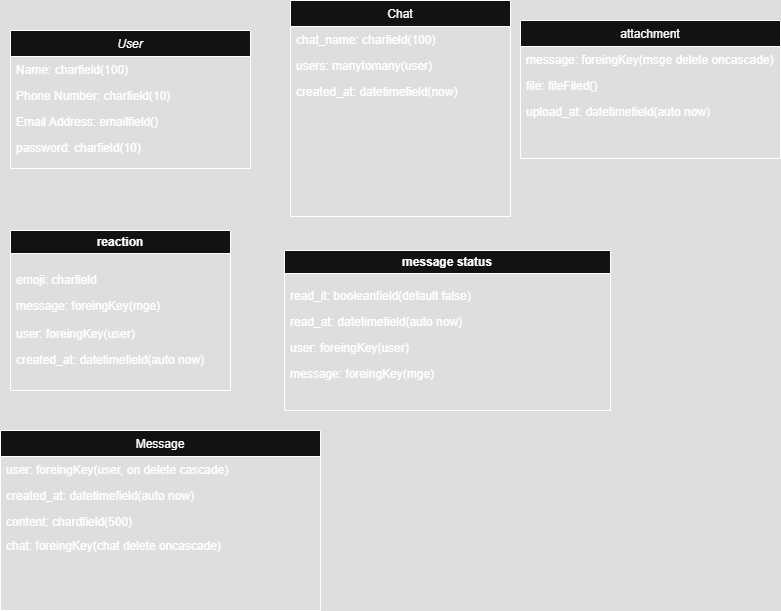

The diagram above was exported from draw.io. Its source (the exported page's mxGraphModel, read from the mxfile embedded in the PNG):
<mxGraphModel dx="858" dy="521" grid="1" gridSize="10" guides="1" tooltips="1" connect="1" arrows="1" fold="1" page="1" pageScale="1" pageWidth="827" pageHeight="1169" math="0" shadow="0">
  <root>
    <mxCell id="WIyWlLk6GJQsqaUBKTNV-0" />
    <mxCell id="WIyWlLk6GJQsqaUBKTNV-1" parent="WIyWlLk6GJQsqaUBKTNV-0" />
    <mxCell id="zkfFHV4jXpPFQw0GAbJ--0" value="User" style="swimlane;fontStyle=2;align=center;verticalAlign=top;childLayout=stackLayout;horizontal=1;startSize=26;horizontalStack=0;resizeParent=1;resizeLast=0;collapsible=1;marginBottom=0;rounded=0;shadow=0;strokeWidth=1;" parent="WIyWlLk6GJQsqaUBKTNV-1" vertex="1">
      <mxGeometry x="40" y="40" width="240" height="138" as="geometry">
        <mxRectangle x="230" y="140" width="160" height="26" as="alternateBounds" />
      </mxGeometry>
    </mxCell>
    <mxCell id="zkfFHV4jXpPFQw0GAbJ--1" value="Name: charfield(100)" style="text;align=left;verticalAlign=top;spacingLeft=4;spacingRight=4;overflow=hidden;rotatable=0;points=[[0,0.5],[1,0.5]];portConstraint=eastwest;" parent="zkfFHV4jXpPFQw0GAbJ--0" vertex="1">
      <mxGeometry y="26" width="240" height="26" as="geometry" />
    </mxCell>
    <mxCell id="zkfFHV4jXpPFQw0GAbJ--2" value="Phone Number: charfield(10)" style="text;align=left;verticalAlign=top;spacingLeft=4;spacingRight=4;overflow=hidden;rotatable=0;points=[[0,0.5],[1,0.5]];portConstraint=eastwest;rounded=0;shadow=0;html=0;" parent="zkfFHV4jXpPFQw0GAbJ--0" vertex="1">
      <mxGeometry y="52" width="240" height="26" as="geometry" />
    </mxCell>
    <mxCell id="zkfFHV4jXpPFQw0GAbJ--3" value="Email Address: emailfield()" style="text;align=left;verticalAlign=top;spacingLeft=4;spacingRight=4;overflow=hidden;rotatable=0;points=[[0,0.5],[1,0.5]];portConstraint=eastwest;rounded=0;shadow=0;html=0;" parent="zkfFHV4jXpPFQw0GAbJ--0" vertex="1">
      <mxGeometry y="78" width="240" height="26" as="geometry" />
    </mxCell>
    <mxCell id="mT4IUYGb5nMej0mXzt4X-9" value="password: charfield(10)" style="text;align=left;verticalAlign=top;spacingLeft=4;spacingRight=4;overflow=hidden;rotatable=0;points=[[0,0.5],[1,0.5]];portConstraint=eastwest;rounded=0;shadow=0;html=0;" vertex="1" parent="zkfFHV4jXpPFQw0GAbJ--0">
      <mxGeometry y="104" width="240" height="26" as="geometry" />
    </mxCell>
    <mxCell id="zkfFHV4jXpPFQw0GAbJ--6" value="attachment" style="swimlane;fontStyle=0;align=center;verticalAlign=top;childLayout=stackLayout;horizontal=1;startSize=26;horizontalStack=0;resizeParent=1;resizeLast=0;collapsible=1;marginBottom=0;rounded=0;shadow=0;strokeWidth=1;" parent="WIyWlLk6GJQsqaUBKTNV-1" vertex="1">
      <mxGeometry x="550" y="30" width="260" height="138" as="geometry">
        <mxRectangle x="130" y="380" width="160" height="26" as="alternateBounds" />
      </mxGeometry>
    </mxCell>
    <mxCell id="zkfFHV4jXpPFQw0GAbJ--7" value="message: foreingKey(msge delete oncascade)" style="text;align=left;verticalAlign=top;spacingLeft=4;spacingRight=4;overflow=hidden;rotatable=0;points=[[0,0.5],[1,0.5]];portConstraint=eastwest;" parent="zkfFHV4jXpPFQw0GAbJ--6" vertex="1">
      <mxGeometry y="26" width="260" height="26" as="geometry" />
    </mxCell>
    <mxCell id="zkfFHV4jXpPFQw0GAbJ--8" value="file: fileFiled()" style="text;align=left;verticalAlign=top;spacingLeft=4;spacingRight=4;overflow=hidden;rotatable=0;points=[[0,0.5],[1,0.5]];portConstraint=eastwest;rounded=0;shadow=0;html=0;" parent="zkfFHV4jXpPFQw0GAbJ--6" vertex="1">
      <mxGeometry y="52" width="260" height="26" as="geometry" />
    </mxCell>
    <mxCell id="zkfFHV4jXpPFQw0GAbJ--11" value="upload_at: datetimefield(auto now)" style="text;align=left;verticalAlign=top;spacingLeft=4;spacingRight=4;overflow=hidden;rotatable=0;points=[[0,0.5],[1,0.5]];portConstraint=eastwest;" parent="zkfFHV4jXpPFQw0GAbJ--6" vertex="1">
      <mxGeometry y="78" width="260" height="26" as="geometry" />
    </mxCell>
    <mxCell id="zkfFHV4jXpPFQw0GAbJ--13" value="Message" style="swimlane;fontStyle=0;align=center;verticalAlign=top;childLayout=stackLayout;horizontal=1;startSize=26;horizontalStack=0;resizeParent=1;resizeLast=0;collapsible=1;marginBottom=0;rounded=0;shadow=0;strokeWidth=1;" parent="WIyWlLk6GJQsqaUBKTNV-1" vertex="1">
      <mxGeometry x="30" y="440" width="320" height="180" as="geometry">
        <mxRectangle x="340" y="380" width="170" height="26" as="alternateBounds" />
      </mxGeometry>
    </mxCell>
    <mxCell id="zkfFHV4jXpPFQw0GAbJ--14" value="user: foreingKey(user, on delete cascade)" style="text;align=left;verticalAlign=top;spacingLeft=4;spacingRight=4;overflow=hidden;rotatable=0;points=[[0,0.5],[1,0.5]];portConstraint=eastwest;" parent="zkfFHV4jXpPFQw0GAbJ--13" vertex="1">
      <mxGeometry y="26" width="320" height="26" as="geometry" />
    </mxCell>
    <mxCell id="mT4IUYGb5nMej0mXzt4X-8" value="created_at: datetimefield(auto now)" style="text;align=left;verticalAlign=top;spacingLeft=4;spacingRight=4;overflow=hidden;rotatable=0;points=[[0,0.5],[1,0.5]];portConstraint=eastwest;" vertex="1" parent="zkfFHV4jXpPFQw0GAbJ--13">
      <mxGeometry y="52" width="320" height="26" as="geometry" />
    </mxCell>
    <mxCell id="mT4IUYGb5nMej0mXzt4X-10" value="content: chardfield(500)" style="text;align=left;verticalAlign=top;spacingLeft=4;spacingRight=4;overflow=hidden;rotatable=0;points=[[0,0.5],[1,0.5]];portConstraint=eastwest;rounded=0;shadow=0;html=0;" vertex="1" parent="zkfFHV4jXpPFQw0GAbJ--13">
      <mxGeometry y="78" width="320" height="24" as="geometry" />
    </mxCell>
    <mxCell id="mT4IUYGb5nMej0mXzt4X-11" value="chat: foreingKey(chat delete oncascade)" style="text;align=left;verticalAlign=top;spacingLeft=4;spacingRight=4;overflow=hidden;rotatable=0;points=[[0,0.5],[1,0.5]];portConstraint=eastwest;rounded=0;shadow=0;html=0;" vertex="1" parent="zkfFHV4jXpPFQw0GAbJ--13">
      <mxGeometry y="102" width="320" height="26" as="geometry" />
    </mxCell>
    <mxCell id="zkfFHV4jXpPFQw0GAbJ--17" value="Chat" style="swimlane;fontStyle=0;align=center;verticalAlign=top;childLayout=stackLayout;horizontal=1;startSize=26;horizontalStack=0;resizeParent=1;resizeLast=0;collapsible=1;marginBottom=0;rounded=0;shadow=0;strokeWidth=1;" parent="WIyWlLk6GJQsqaUBKTNV-1" vertex="1">
      <mxGeometry x="320" y="10" width="220" height="216" as="geometry">
        <mxRectangle x="550" y="140" width="160" height="26" as="alternateBounds" />
      </mxGeometry>
    </mxCell>
    <mxCell id="zkfFHV4jXpPFQw0GAbJ--18" value="chat_name: charfield(100)" style="text;align=left;verticalAlign=top;spacingLeft=4;spacingRight=4;overflow=hidden;rotatable=0;points=[[0,0.5],[1,0.5]];portConstraint=eastwest;" parent="zkfFHV4jXpPFQw0GAbJ--17" vertex="1">
      <mxGeometry y="26" width="220" height="26" as="geometry" />
    </mxCell>
    <mxCell id="zkfFHV4jXpPFQw0GAbJ--19" value="users: manytomany(user)" style="text;align=left;verticalAlign=top;spacingLeft=4;spacingRight=4;overflow=hidden;rotatable=0;points=[[0,0.5],[1,0.5]];portConstraint=eastwest;rounded=0;shadow=0;html=0;" parent="zkfFHV4jXpPFQw0GAbJ--17" vertex="1">
      <mxGeometry y="52" width="220" height="26" as="geometry" />
    </mxCell>
    <mxCell id="mT4IUYGb5nMej0mXzt4X-7" value="created_at: datetimefield(now)" style="text;align=left;verticalAlign=top;spacingLeft=4;spacingRight=4;overflow=hidden;rotatable=0;points=[[0,0.5],[1,0.5]];portConstraint=eastwest;rounded=0;shadow=0;html=0;" vertex="1" parent="zkfFHV4jXpPFQw0GAbJ--17">
      <mxGeometry y="78" width="220" height="26" as="geometry" />
    </mxCell>
    <mxCell id="mT4IUYGb5nMej0mXzt4X-0" value="reaction" style="swimlane;whiteSpace=wrap;html=1;" vertex="1" parent="WIyWlLk6GJQsqaUBKTNV-1">
      <mxGeometry x="40" y="240" width="220" height="160" as="geometry" />
    </mxCell>
    <mxCell id="zkfFHV4jXpPFQw0GAbJ--10" value="emoji: charfield" style="text;align=left;verticalAlign=top;spacingLeft=4;spacingRight=4;overflow=hidden;rotatable=0;points=[[0,0.5],[1,0.5]];portConstraint=eastwest;fontStyle=0" parent="mT4IUYGb5nMej0mXzt4X-0" vertex="1">
      <mxGeometry y="36" width="160" height="26" as="geometry" />
    </mxCell>
    <mxCell id="mT4IUYGb5nMej0mXzt4X-4" value="message: foreingKey(mge)" style="text;align=left;verticalAlign=top;spacingLeft=4;spacingRight=4;overflow=hidden;rotatable=0;points=[[0,0.5],[1,0.5]];portConstraint=eastwest;fontStyle=0" vertex="1" parent="mT4IUYGb5nMej0mXzt4X-0">
      <mxGeometry y="62" width="160" height="26" as="geometry" />
    </mxCell>
    <mxCell id="mT4IUYGb5nMej0mXzt4X-5" value="user: foreingKey(user)" style="text;align=left;verticalAlign=top;spacingLeft=4;spacingRight=4;overflow=hidden;rotatable=0;points=[[0,0.5],[1,0.5]];portConstraint=eastwest;fontStyle=0" vertex="1" parent="mT4IUYGb5nMej0mXzt4X-0">
      <mxGeometry y="90" width="160" height="30" as="geometry" />
    </mxCell>
    <mxCell id="mT4IUYGb5nMej0mXzt4X-6" value="created_at: datetimefield(auto now)" style="text;align=left;verticalAlign=top;spacingLeft=4;spacingRight=4;overflow=hidden;rotatable=0;points=[[0,0.5],[1,0.5]];portConstraint=eastwest;fontStyle=0" vertex="1" parent="mT4IUYGb5nMej0mXzt4X-0">
      <mxGeometry y="116" width="220" height="26" as="geometry" />
    </mxCell>
    <mxCell id="mT4IUYGb5nMej0mXzt4X-1" value="message status" style="swimlane;whiteSpace=wrap;html=1;startSize=23;" vertex="1" parent="WIyWlLk6GJQsqaUBKTNV-1">
      <mxGeometry x="314" y="260" width="326" height="160" as="geometry" />
    </mxCell>
    <mxCell id="zkfFHV4jXpPFQw0GAbJ--5" value="read_it: booleanfield(default false)" style="text;align=left;verticalAlign=top;spacingLeft=4;spacingRight=4;overflow=hidden;rotatable=0;points=[[0,0.5],[1,0.5]];portConstraint=eastwest;" parent="mT4IUYGb5nMej0mXzt4X-1" vertex="1">
      <mxGeometry y="32" width="270" height="26" as="geometry" />
    </mxCell>
    <mxCell id="zkfFHV4jXpPFQw0GAbJ--25" value="read_at: datetimefield(auto now)" style="text;align=left;verticalAlign=top;spacingLeft=4;spacingRight=4;overflow=hidden;rotatable=0;points=[[0,0.5],[1,0.5]];portConstraint=eastwest;" parent="mT4IUYGb5nMej0mXzt4X-1" vertex="1">
      <mxGeometry y="58" width="260" height="26" as="geometry" />
    </mxCell>
    <mxCell id="zkfFHV4jXpPFQw0GAbJ--24" value="user: foreingKey(user)" style="text;align=left;verticalAlign=top;spacingLeft=4;spacingRight=4;overflow=hidden;rotatable=0;points=[[0,0.5],[1,0.5]];portConstraint=eastwest;" parent="mT4IUYGb5nMej0mXzt4X-1" vertex="1">
      <mxGeometry y="84" width="160" height="26" as="geometry" />
    </mxCell>
    <mxCell id="mT4IUYGb5nMej0mXzt4X-3" value="message: foreingKey(mge)" style="text;align=left;verticalAlign=top;spacingLeft=4;spacingRight=4;overflow=hidden;rotatable=0;points=[[0,0.5],[1,0.5]];portConstraint=eastwest;" vertex="1" parent="mT4IUYGb5nMej0mXzt4X-1">
      <mxGeometry y="110" width="290" height="26" as="geometry" />
    </mxCell>
  </root>
</mxGraphModel>